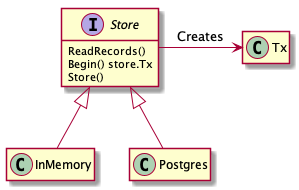

The diagram above was rendered by PlantUML. Its source (embedded in the PNG):
@startuml

hide empty members

interface Store {
    ReadRecords()
    Begin() store.Tx
    Store()
}

class InMemory {
}
class Postgres {
}


Store     -r-> Tx   : Creates
InMemory  -u-|> Store
Postgres  -u-|> Store

@enduml